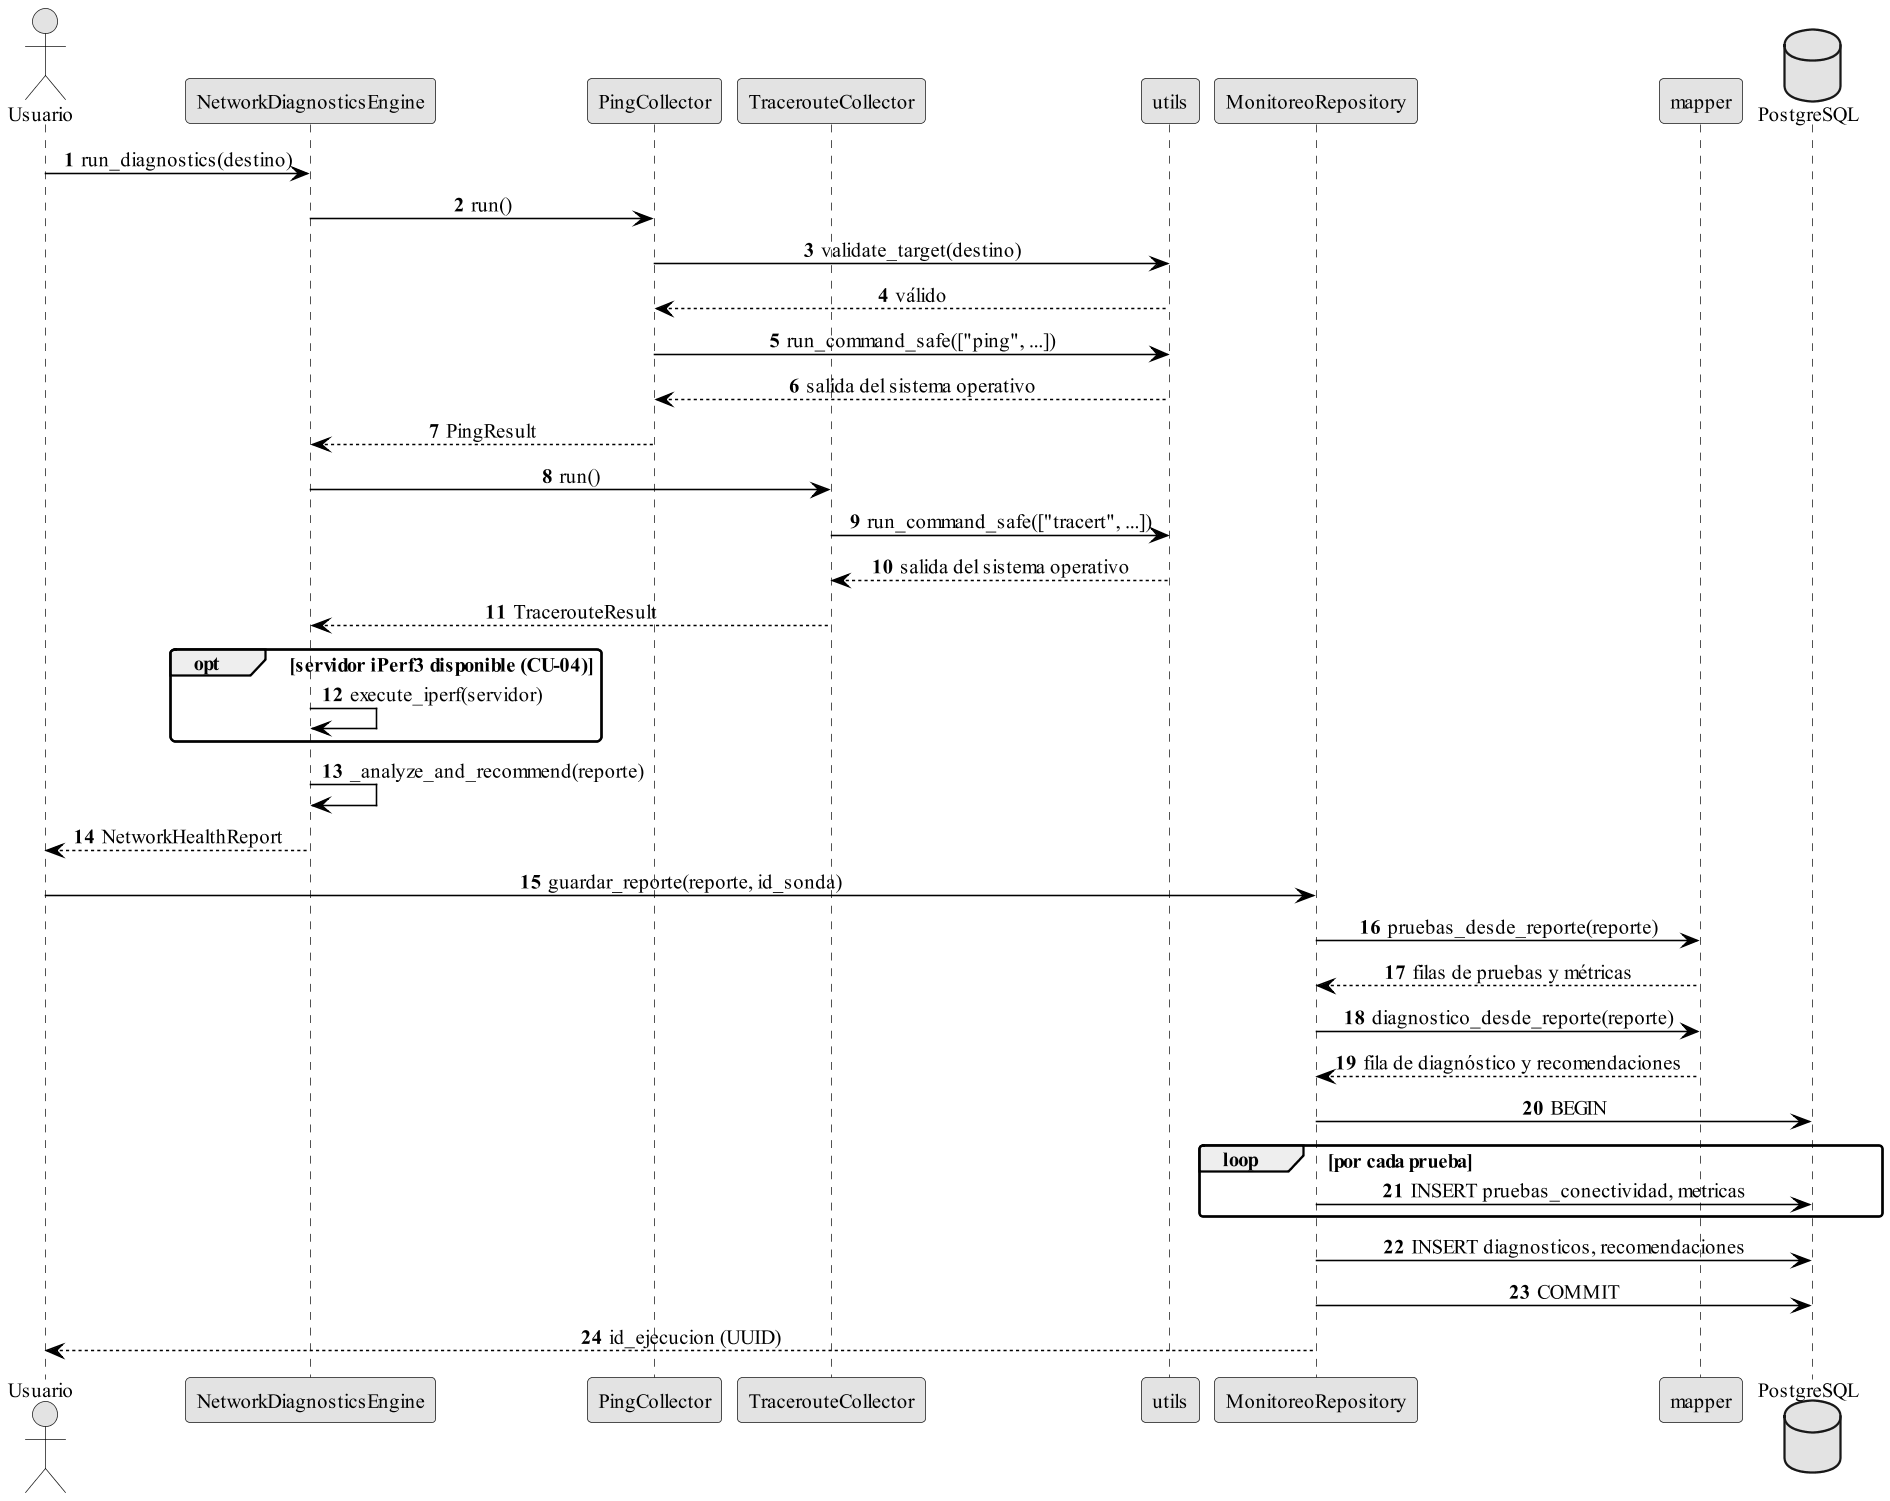

The diagram above was rendered by PlantUML. Its source (embedded in the PNG):
@startuml secuencia_diagnostico
skinparamlocked dpi 150
' Diagrama de secuencia: ejecutar un diagnóstico y registrarlo en el historial (CU-01 y CU-06)
!include estilo.iuml
skinparam sequenceMessageAlign center
autonumber

actor "Usuario" as U
participant "NetworkDiagnosticsEngine" as M
participant "PingCollector" as P
participant "TracerouteCollector" as T
participant "utils" as UT
participant "MonitoreoRepository" as R
participant "mapper" as MP
database "PostgreSQL" as DB

U -> M : run_diagnostics(destino)
M -> P : run()
P -> UT : validate_target(destino)
UT --> P : válido
P -> UT : run_command_safe(["ping", ...])
UT --> P : salida del sistema operativo
P --> M : PingResult
M -> T : run()
T -> UT : run_command_safe(["tracert", ...])
UT --> T : salida del sistema operativo
T --> M : TracerouteResult
opt servidor iPerf3 disponible (CU-04)
  M -> M : execute_iperf(servidor)
end
M -> M : _analyze_and_recommend(reporte)
M --> U : NetworkHealthReport
U -> R : guardar_reporte(reporte, id_sonda)
R -> MP : pruebas_desde_reporte(reporte)
MP --> R : filas de pruebas y métricas
R -> MP : diagnostico_desde_reporte(reporte)
MP --> R : fila de diagnóstico y recomendaciones
R -> DB : BEGIN
loop por cada prueba
  R -> DB : INSERT pruebas_conectividad, metricas
end
R -> DB : INSERT diagnosticos, recomendaciones
R -> DB : COMMIT
R --> U : id_ejecucion (UUID)
@enduml